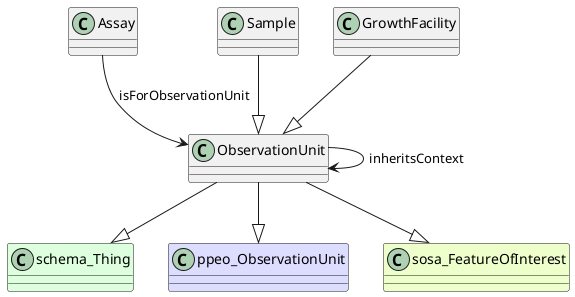

The diagram above was rendered by PlantUML. Its source (embedded in the PNG):
@startuml
class ObservationUnit  #line.bold
class schema_Thing #DDFFDD 
ObservationUnit --|> schema_Thing
class ppeo_ObservationUnit #DDDDFF 
ObservationUnit --|> ppeo_ObservationUnit
class sosa_FeatureOfInterest #EEFFCC 
ObservationUnit --|> sosa_FeatureOfInterest
class Assay 
Assay --> ObservationUnit : isForObservationUnit
class ObservationUnit 
ObservationUnit --> ObservationUnit : inheritsContext
class Sample 
Sample --|> ObservationUnit
class GrowthFacility 
GrowthFacility --|> ObservationUnit
@enduml